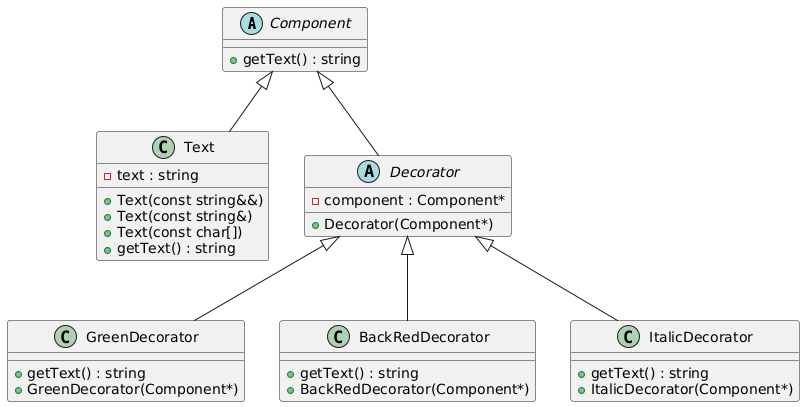

The diagram above was rendered by PlantUML. Its source (embedded in the PNG):
@startuml
' Абстрактный базовый класс
abstract class Component {
    +getText() : string
}

' Класс, реализующий Component
class Text {
    - text : string
    + Text(const string&&)
    + Text(const string&)
    + Text(const char[])
    + getText() : string
}

Component <|-- Text

' Абстрактный класс-декоратор
abstract class Decorator {
    - component : Component*
    + Decorator(Component*)
}

Component <|-- Decorator

' Конкретные декораторы
class GreenDecorator {
    + getText() : string
    + GreenDecorator(Component*)
}
class BackRedDecorator {
    + getText() : string
    + BackRedDecorator(Component*)
}
class ItalicDecorator {
    + getText() : string
    + ItalicDecorator(Component*)
}

Decorator <|-- GreenDecorator
Decorator <|-- BackRedDecorator
Decorator <|-- ItalicDecorator
@enduml